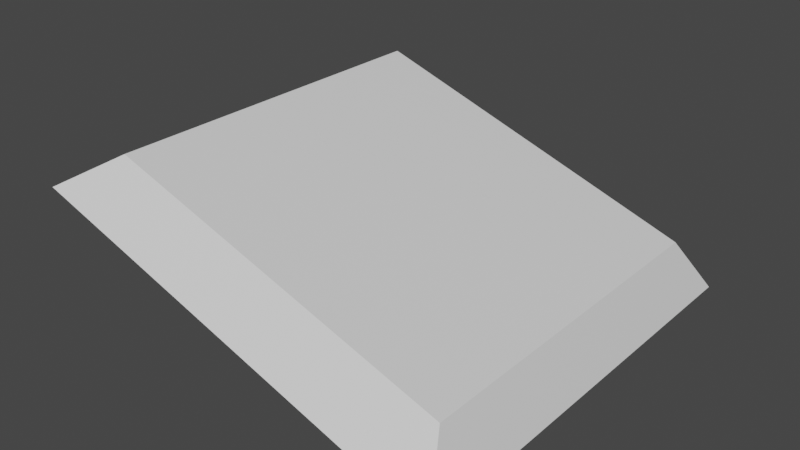 # Source: platform.blend  (saved by Blender 3.2.14; exported with 4.5.12 LTS)
import bpy
from mathutils import Matrix  # noqa: F401  (used for matrix-valued properties, if any)

bpy.ops.wm.read_factory_settings(use_empty=True)
scene = bpy.context.scene
scene.name = 'Scene'

# ---- collections
col_collection = bpy.data.collections.new('Collection'); scene.collection.children.link(col_collection)

# ---- materials (node trees are filled in below, after node groups)
mat_material = bpy.data.materials.new('Material')
mat_material.alpha_threshold = 0.0
mat_material.use_transparent_shadow = False
mat_material.line_color = (0.0, 0.0, 0.0, 1.0)

# ---- material node trees
mat_material.use_nodes = True; mat_material.node_tree.nodes.clear()
_N = mat_material.node_tree.nodes; _L = mat_material.node_tree.links
n0 = _N.new('ShaderNodeOutputMaterial'); n0.name = 'Material Output'; n0.location = (300, 300)
n1 = _N.new('ShaderNodeBsdfPrincipled'); n1.name = 'Principled BSDF'; n1.location = (10, 300)
n1.distribution = 'GGX'
n1.subsurface_method = 'RANDOM_WALK_SKIN'
n1.inputs[2].default_value = 0.4
n1.inputs[3].default_value = 1.45
n1.inputs[27].default_value = (0.0, 0.0, 0.0, 1.0)
n1.inputs[28].default_value = 1.0
_L.new(n1.outputs[0], n0.inputs[0])
n0.is_active_output = True

# ---- world
world_world = bpy.data.worlds.new('World'); scene.world = world_world
world_world.use_nodes = True; world_world.node_tree.nodes.clear()
_N = world_world.node_tree.nodes; _L = world_world.node_tree.links
n0 = _N.new('ShaderNodeOutputWorld'); n0.name = 'World Output'; n0.location = (300, 300)
n1 = _N.new('ShaderNodeBackground'); n1.name = 'Background'; n1.location = (10, 300)
n1.inputs[0].default_value = (0.05088, 0.05088, 0.05088, 1.0)
_L.new(n1.outputs[0], n0.inputs[0])
n0.is_active_output = True
world_world.color = (0.05088, 0.05088, 0.05088)
world_world.use_sun_shadow = False
world_world.sun_shadow_jitter_overblur = 0.0

# ---- meshes
me_cube = bpy.data.meshes.new('Cube')
me_cube.from_pydata([(1.225, 1.222, -0.02532), (1.003, 1.0, -0.2903), (1.225, -1.222, -0.02532), (1.003, -1.0, -0.2903), (-1.219, 1.222, -0.02532), (-0.9974, 1.0, -0.2903), (-1.219, -1.222, -0.02532), (-0.9974, -1.0, -0.2903), (1.152, 1.149, -0.02532), (1.152, -1.149, -0.02532), (-1.146, 1.149, -0.02532), (-1.146, -1.149, -0.02532), (1.152, 1.149, 0.07269), (1.152, -1.149, 0.07269), (-1.146, 1.149, 0.07269), (-1.146, -1.149, 0.07269)], [], [(2, 0, 8, 9), (3, 2, 6, 7), (7, 6, 4, 5), (5, 1, 3, 7), (1, 0, 2, 3), (5, 4, 0, 1), (10, 11, 15, 14), (0, 4, 10, 8), (6, 2, 9, 11), (4, 6, 11, 10), (12, 14, 15, 13), (11, 9, 13, 15), (8, 10, 14, 12), (9, 8, 12, 13)])
_uv = me_cube.uv_layers.new(name='UVMap')
_uv.uv.foreach_set('vector', [0.625, 0.75, 0.625, 0.5, 0.625, 0.5, 0.625, 0.75, 0.375, 0.75, 0.625, 0.75, 0.625, 1.0, 0.375, 1.0, 0.375, 0.0, 0.625, 0.0, 0.625, 0.25, 0.375, 0.25, 0.125, 0.5, 0.375, 0.5, 0.375, 0.75, 0.125, 0.75, 0.375, 0.5, 0.625, 0.5, 0.625, 0.75, 0.375, 0.75, 0.375, 0.25, 0.625, 0.25, 0.625, 0.5, 0.375, 0.5, 0.625, 0.25, 0.625, 0.0, 0.625, 0.0, 0.625, 0.25, 0.625, 0.5, 0.625, 0.25, 0.625, 0.25, 0.625, 0.5, 0.625, 1.0, 0.625, 0.75, 0.625, 0.75, 0.625, 1.0, 0.625, 0.25, 0.625, 0.0, 0.625, 0.0, 0.625, 0.25, 0.625, 0.5, 0.875, 0.5, 0.875, 0.75, 0.625, 0.75, 0.625, 1.0, 0.625, 0.75, 0.625, 0.75, 0.625, 1.0, 0.625, 0.5, 0.625, 0.25, 0.625, 0.25, 0.625, 0.5, 0.625, 0.75, 0.625, 0.5, 0.625, 0.5, 0.625, 0.75])
me_cube.materials.append(mat_material)
me_cube.use_mirror_vertex_groups = False
me_cube.update()

# ---- objects
ob_cube = bpy.data.objects.new('Cube', me_cube)

# ---- transforms, parenting, visibility, modifiers, constraints
ob_cube.location = (0.0, 0.0, 0.0)
ob_cube.rotation_euler = (-0.0, -6286.0, -0.0)
ob_cube.lock_rotations_4d = False
ob_cube.empty_display_type = 'ARROWS'
ob_cube.lineart.crease_threshold = 0.0

# ---- collection membership
col_collection.objects.link(ob_cube)

# ---- scene / render settings (as saved in the file)
scene.frame_start = 1; scene.frame_end = 250; scene.frame_set(1)
scene.render.engine = 'BLENDER_EEVEE_NEXT'
scene.cycles.sampling_pattern = 'TABULATED_SOBOL'
scene.cycles.use_light_tree = False
scene.view_settings.view_transform = 'Filmic'
bpy.context.view_layer.update()

# ---- added for rendering (the .blend has no active camera and no usable light): camera, sun
cam_auto = bpy.data.cameras.new('AutoCamera')
cam_auto.lens = 50.0
cam_auto.sensor_width = 36.0
cam_auto.clip_end = 1000.0
ob_auto_camera = bpy.data.objects.new('AutoCamera', cam_auto)
scene.collection.objects.link(ob_auto_camera)
ob_auto_camera.location = (3.21432, -3.86078, 2.68267)
ob_auto_camera.rotation_euler = (1.09748, -7.21219e-08, 0.694738)
scene.camera = ob_auto_camera
light_auto_sun = bpy.data.lights.new('AutoSun', 'SUN')
light_auto_sun.energy = 3.0
light_auto_sun.angle = 0.0523599
ob_auto_sun = bpy.data.objects.new('AutoSun', light_auto_sun)
scene.collection.objects.link(ob_auto_sun)
ob_auto_sun.rotation_euler = (0.872665, 0.174533, 0.523599)
bpy.context.view_layer.update()
